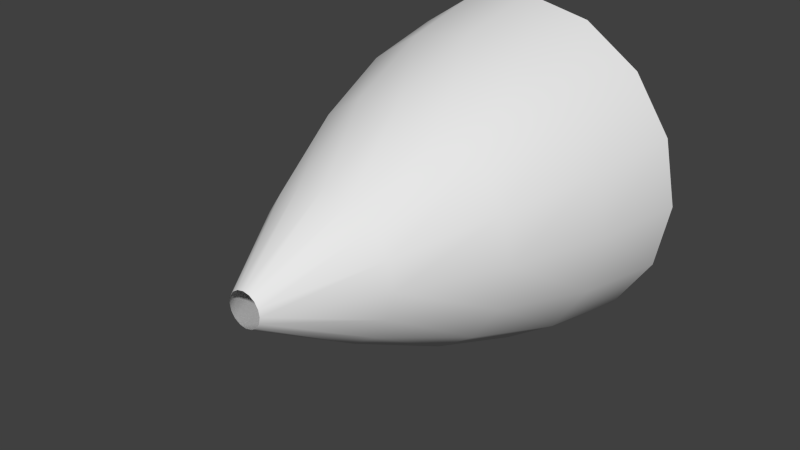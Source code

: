 # Source: SM_Exhaust.blend  (saved by Blender 2.67.0; exported with 4.5.12 LTS)
import bpy
from mathutils import Matrix  # noqa: F401  (used for matrix-valued properties, if any)

bpy.ops.wm.read_factory_settings(use_empty=True)
scene = bpy.context.scene
scene.name = 'Scene'

# ---- collections
col_collection_1 = bpy.data.collections.new('Collection 1'); scene.collection.children.link(col_collection_1)

# ---- world
world_world = bpy.data.worlds.new('World'); scene.world = world_world
world_world.color = (0.05088, 0.05088, 0.05088)
world_world.use_sun_shadow = False
world_world.sun_shadow_jitter_overblur = 0.0
world_world.cycles.sampling_method = 'MANUAL'
world_world.cycles.sample_map_resolution = 256
world_world.light_settings.ao_factor = 100.0

# ---- meshes
me_sm_exhaust = bpy.data.meshes.new('SM_Exhaust')
me_sm_exhaust.from_pydata([(-0.06888, -1.192e-07, -0.1663), (-0.1273, -1.192e-07, -0.1273), (-0.1663, -1.192e-07, -0.06888), (0.1663, -1.192e-07, -0.06888), (0.1273, -1.192e-07, -0.1273), (0.06888, -1.192e-07, -0.1663), (0.0, -1.192e-07, -0.18), (-0.06888, -1.192e-07, 0.1663), (-0.1273, -1.192e-07, 0.1273), (-0.1663, -1.192e-07, 0.06888), (-0.18, -1.192e-07, 4.768e-07), (0.18, -1.192e-07, 3.576e-07), (0.1663, -1.192e-07, 0.06888), (0.1273, -1.192e-07, 0.1273), (0.06888, -1.192e-07, 0.1663), (0.0, -1.192e-07, 0.18), (0.07679, -0.3, 4.26e-07), (0.126, -0.2, 3.934e-07), (0.162, -0.1, 3.695e-07), (0.1497, -0.1, 0.062), (0.1164, -0.2, 0.04822), (0.07094, -0.3, 0.02939), (0.07094, -0.3, -0.02939), (0.1164, -0.2, -0.04822), (0.1497, -0.1, -0.06199), (0.1146, -0.1, -0.1146), (0.0891, -0.2, -0.0891), (0.0543, -0.3, -0.0543), (0.1146, -0.1, 0.1146), (0.0891, -0.2, 0.0891), (0.0543, -0.3, 0.0543), (0.06199, -0.1, -0.1497), (0.04822, -0.2, -0.1164), (0.02939, -0.3, -0.07094), (0.0, -0.3, -0.07679), (0.0, -0.2, -0.126), (0.0, -0.1, -0.162), (-0.06199, -0.1, -0.1497), (-0.04822, -0.2, -0.1164), (-0.02939, -0.3, -0.07094), (0.06199, -0.1, 0.1497), (0.04822, -0.2, 0.1164), (0.02939, -0.3, 0.07094), (-0.1146, -0.1, -0.1146), (-0.0891, -0.2, -0.08909), (-0.0543, -0.3, -0.0543), (0.0, -0.3, 0.07679), (0.0, -0.2, 0.126), (0.0, -0.1, 0.162), (-0.06199, -0.1, 0.1497), (-0.04822, -0.2, 0.1164), (-0.02939, -0.3, 0.07094), (-0.1146, -0.1, 0.1146), (-0.0891, -0.2, 0.0891), (-0.0543, -0.3, 0.0543), (-0.1497, -0.1, -0.06199), (-0.1164, -0.2, -0.04822), (-0.07094, -0.3, -0.02939), (-0.1497, -0.1, 0.062), (-0.1164, -0.2, 0.04822), (-0.07094, -0.3, 0.02939), (-0.162, -0.1, 4.768e-07), (-0.126, -0.2, 4.768e-07), (-0.07679, -0.3, 4.768e-07), (0.0, -0.4, 0.018), (0.006888, -0.4, 0.01663), (0.01273, -0.4, 0.01273), (0.01663, -0.4, 0.006889), (0.018, -0.4, 4.649e-07), (-0.018, -0.4, 4.768e-07), (-0.01663, -0.4, 0.006889), (-0.01273, -0.4, 0.01273), (-0.006888, -0.4, 0.01663), (0.0, -0.4, -0.018), (0.006888, -0.4, -0.01663), (0.01273, -0.4, -0.01273), (0.01663, -0.4, -0.006888), (-0.01663, -0.4, -0.006888), (-0.01273, -0.4, -0.01273), (-0.006888, -0.4, -0.01663)], [], [(21, 67, 68, 16), (27, 22, 76, 75), (30, 66, 67, 21), (33, 27, 75, 74), (39, 34, 73, 79), (42, 65, 66, 30), (34, 33, 74, 73), (45, 39, 79, 78), (51, 72, 64, 46), (46, 64, 65, 42), (54, 71, 72, 51), (57, 45, 78, 77), (60, 70, 71, 54), (63, 57, 77, 69), (63, 69, 70, 60), (22, 16, 68, 76), (12, 19, 18, 11), (19, 20, 17, 18), (20, 21, 16, 17), (4, 3, 24, 25), (25, 24, 23, 26), (26, 23, 22, 27), (13, 28, 19, 12), (28, 29, 20, 19), (29, 30, 21, 20), (5, 4, 25, 31), (31, 25, 26, 32), (32, 26, 27, 33), (0, 6, 36, 37), (37, 36, 35, 38), (38, 35, 34, 39), (14, 40, 28, 13), (40, 41, 29, 28), (41, 42, 30, 29), (6, 5, 31, 36), (36, 31, 32, 35), (35, 32, 33, 34), (1, 0, 37, 43), (43, 37, 38, 44), (44, 38, 39, 45), (7, 49, 48, 15), (49, 50, 47, 48), (50, 51, 46, 47), (15, 48, 40, 14), (48, 47, 41, 40), (47, 46, 42, 41), (8, 52, 49, 7), (52, 53, 50, 49), (53, 54, 51, 50), (2, 1, 43, 55), (55, 43, 44, 56), (56, 44, 45, 57), (9, 58, 52, 8), (58, 59, 53, 52), (59, 60, 54, 53), (10, 2, 55, 61), (61, 55, 56, 62), (62, 56, 57, 63), (10, 61, 58, 9), (61, 62, 59, 58), (62, 63, 60, 59), (3, 11, 18, 24), (24, 18, 17, 23), (23, 17, 16, 22)])
me_sm_exhaust.polygons.foreach_set('use_smooth', [True] * 64)
_uv = me_sm_exhaust.uv_layers.new(name='UVMap')
_uv.uv.foreach_set('vector', [0.7475, 0.7501, 0.7637, 0.9949, 0.8374, 0.9949, 0.8189, 0.7501, 0.9328, 0.7501, 0.8814, 0.7501, 0.8991, 0.9949, 0.9474, 0.9949, 0.669, 0.7501, 0.6816, 0.9949, 0.7637, 0.9949, 0.7475, 0.7501, 0.9709, 0.7501, 0.9328, 0.7501, 0.9474, 0.9949, 0.9802, 0.9949, 0.02845, 0.7501, 0.006127, 0.7501, 0.006563, 0.9949, 0.02332, 0.9949, 0.5859, 0.7501, 0.5939, 0.9949, 0.6816, 0.9949, 0.669, 0.7501, 0.9935, 0.7501, 0.9709, 0.7501, 0.9802, 0.9949, 0.9958, 0.9949, 0.06645, 0.7501, 0.02845, 0.7501, 0.02332, 0.9949, 0.05758, 0.9949, 0.4147, 0.7501, 0.4129, 0.9949, 0.5033, 0.9949, 0.5003, 0.7501, 0.5003, 0.7501, 0.5033, 0.9949, 0.5939, 0.9949, 0.5859, 0.7501, 0.3313, 0.7501, 0.3254, 0.9949, 0.4129, 0.9949, 0.4147, 0.7501, 0.1179, 0.7501, 0.06645, 0.7501, 0.05758, 0.9949, 0.1074, 0.9949, 0.2525, 0.7501, 0.2438, 0.9949, 0.3254, 0.9949, 0.3313, 0.7501, 0.1805, 0.7501, 0.1179, 0.7501, 0.1074, 0.9949, 0.1706, 0.9949, 0.1805, 0.7501, 0.1706, 0.9949, 0.2438, 0.9949, 0.2525, 0.7501, 0.8814, 0.7501, 0.8189, 0.7501, 0.8374, 0.9949, 0.8991, 0.9949, 0.7313, 0.006542, 0.7266, 0.2503, 0.794, 0.2503, 0.8001, 0.006542, 0.7266, 0.2503, 0.7327, 0.5004, 0.8014, 0.5004, 0.794, 0.2503, 0.7327, 0.5004, 0.7475, 0.7501, 0.8189, 0.7501, 0.8014, 0.5004, 0.9109, 0.006542, 0.8601, 0.006542, 0.8551, 0.2503, 0.908, 0.2503, 0.908, 0.2503, 0.8551, 0.2503, 0.8633, 0.5004, 0.9166, 0.5004, 0.9166, 0.5004, 0.8633, 0.5004, 0.8814, 0.7501, 0.9328, 0.7501, 0.657, 0.006542, 0.6534, 0.2503, 0.7266, 0.2503, 0.7313, 0.006542, 0.6534, 0.2503, 0.6581, 0.5004, 0.7327, 0.5004, 0.7266, 0.2503, 0.6581, 0.5004, 0.669, 0.7501, 0.7475, 0.7501, 0.7327, 0.5004, 0.9534, 0.006542, 0.9109, 0.006542, 0.908, 0.2503, 0.953, 0.2503, 0.953, 0.2503, 0.908, 0.2503, 0.9166, 0.5004, 0.9602, 0.5004, 0.9602, 0.5004, 0.9166, 0.5004, 0.9328, 0.7501, 0.9709, 0.7501, 0.04696, 0.006542, 0.008143, 0.006542, 0.00457, 0.2503, 0.04311, 0.2503, 0.04311, 0.2503, 0.00457, 0.2503, 0.005583, 0.5004, 0.03736, 0.5004, 0.03736, 0.5004, 0.005583, 0.5004, 0.006127, 0.7501, 0.02845, 0.7501, 0.5792, 0.006542, 0.5765, 0.2503, 0.6534, 0.2503, 0.657, 0.006542, 0.5765, 0.2503, 0.5795, 0.5004, 0.6581, 0.5004, 0.6534, 0.2503, 0.5795, 0.5004, 0.5859, 0.7501, 0.669, 0.7501, 0.6581, 0.5004, 0.989, 0.006542, 0.9534, 0.006542, 0.953, 0.2503, 0.9904, 0.2503, 0.9904, 0.2503, 0.953, 0.2503, 0.9602, 0.5004, 0.9927, 0.5004, 0.9927, 0.5004, 0.9602, 0.5004, 0.9709, 0.7501, 0.9935, 0.7501, 0.09312, 0.006542, 0.04696, 0.006542, 0.04311, 0.2503, 0.08905, 0.2503, 0.08905, 0.2503, 0.04311, 0.2503, 0.03736, 0.5004, 0.08058, 0.5004, 0.08058, 0.5004, 0.03736, 0.5004, 0.02845, 0.7501, 0.06645, 0.7501, 0.421, 0.006542, 0.4194, 0.2503, 0.4979, 0.2503, 0.4998, 0.006542, 0.4194, 0.2503, 0.4183, 0.5004, 0.4989, 0.5004, 0.4979, 0.2503, 0.4183, 0.5004, 0.4147, 0.7501, 0.5003, 0.7501, 0.4989, 0.5004, 0.4998, 0.006542, 0.4979, 0.2503, 0.5765, 0.2503, 0.5792, 0.006542, 0.4979, 0.2503, 0.4989, 0.5004, 0.5795, 0.5004, 0.5765, 0.2503, 0.4989, 0.5004, 0.5003, 0.7501, 0.5859, 0.7501, 0.5795, 0.5004, 0.3448, 0.006542, 0.3432, 0.2503, 0.4194, 0.2503, 0.421, 0.006542, 0.3432, 0.2503, 0.3397, 0.5004, 0.4183, 0.5004, 0.4194, 0.2503, 0.3397, 0.5004, 0.3313, 0.7501, 0.4147, 0.7501, 0.4183, 0.5004, 0.1468, 0.006542, 0.09312, 0.006542, 0.08905, 0.2503, 0.1426, 0.2503, 0.1426, 0.2503, 0.08905, 0.2503, 0.08058, 0.5004, 0.1337, 0.5004, 0.1337, 0.5004, 0.08058, 0.5004, 0.06645, 0.7501, 0.1179, 0.7501, 0.2731, 0.006542, 0.2707, 0.2503, 0.3432, 0.2503, 0.3448, 0.006542, 0.2707, 0.2503, 0.2649, 0.5004, 0.3397, 0.5004, 0.3432, 0.2503, 0.2649, 0.5004, 0.2525, 0.7501, 0.3313, 0.7501, 0.3397, 0.5004, 0.2073, 0.006542, 0.1468, 0.006542, 0.1426, 0.2503, 0.2032, 0.2503, 0.2032, 0.2503, 0.1426, 0.2503, 0.1337, 0.5004, 0.1955, 0.5004, 0.1955, 0.5004, 0.1337, 0.5004, 0.1179, 0.7501, 0.1805, 0.7501, 0.2073, 0.006542, 0.2032, 0.2503, 0.2707, 0.2503, 0.2731, 0.006542, 0.2032, 0.2503, 0.1955, 0.5004, 0.2649, 0.5004, 0.2707, 0.2503, 0.1955, 0.5004, 0.1805, 0.7501, 0.2525, 0.7501, 0.2649, 0.5004, 0.8601, 0.006542, 0.8001, 0.006542, 0.794, 0.2503, 0.8551, 0.2503, 0.8551, 0.2503, 0.794, 0.2503, 0.8014, 0.5004, 0.8633, 0.5004, 0.8633, 0.5004, 0.8014, 0.5004, 0.8189, 0.7501, 0.8814, 0.7501])
me_sm_exhaust.use_remesh_preserve_volume = False
me_sm_exhaust.use_remesh_preserve_attributes = False
me_sm_exhaust.use_mirror_vertex_groups = False
me_sm_exhaust.update()

# ---- objects
ob_engine = bpy.data.objects.new('Engine', me_sm_exhaust)

# ---- transforms, parenting, visibility, modifiers, constraints
ob_engine.location = (0.0, 0.0, 0.0)
ob_engine.lineart.crease_threshold = 0.0

# ---- collection membership
col_collection_1.objects.link(ob_engine)

# ---- scene / render settings (as saved in the file)
scene.frame_start = 1; scene.frame_end = 30; scene.frame_set(0)
scene.render.engine = 'BLENDER_EEVEE_NEXT'
scene.render.image_settings.color_mode = 'RGB'
scene.render.image_settings.compression = 90
scene.render.resolution_percentage = 50
scene.render.dither_intensity = 0.0
scene.render.use_bake_selected_to_active = True
scene.render.bake_margin = 2
scene.render.bake_bias = 0.0
scene.cycles.use_denoising = False
scene.cycles.samples = 10
scene.cycles.sampling_pattern = 'TABULATED_SOBOL'
scene.cycles.light_sampling_threshold = 0.0
scene.cycles.use_adaptive_sampling = False
scene.cycles.use_light_tree = False
scene.cycles.blur_glossy = 0.0
scene.cycles.volume_bounces = 1
scene.cycles.pixel_filter_type = 'GAUSSIAN'
scene.cycles.sample_clamp_indirect = 0.0
scene.view_settings.view_transform = 'Standard'
bpy.context.view_layer.update()

# ---- added for rendering (the .blend has no active camera and no usable light): camera, sun
cam_auto = bpy.data.cameras.new('AutoCamera')
cam_auto.lens = 50.0
cam_auto.sensor_width = 36.0
cam_auto.clip_end = 1000.0
ob_auto_camera = bpy.data.objects.new('AutoCamera', cam_auto)
scene.collection.objects.link(ob_auto_camera)
ob_auto_camera.location = (0.599043, -0.918852, 0.479235)
ob_auto_camera.rotation_euler = (1.09748, -7.21219e-08, 0.694738)
scene.camera = ob_auto_camera
light_auto_sun = bpy.data.lights.new('AutoSun', 'SUN')
light_auto_sun.energy = 3.0
light_auto_sun.angle = 0.0523599
ob_auto_sun = bpy.data.objects.new('AutoSun', light_auto_sun)
scene.collection.objects.link(ob_auto_sun)
ob_auto_sun.rotation_euler = (0.872665, 0.174533, 0.523599)
bpy.context.view_layer.update()
